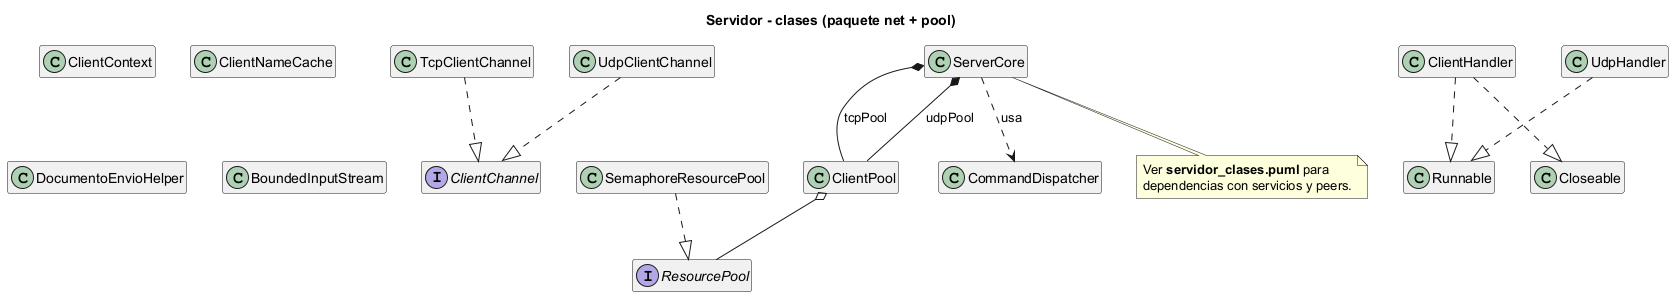

The diagram above was rendered by PlantUML. Its source (embedded in the PNG):
@startuml servidor_clases_net
title Servidor - clases (paquete net + pool)

hide empty members
skinparam classAttributeIconSize 0

interface ClientChannel
class TcpClientChannel
class UdpClientChannel
TcpClientChannel ..|> ClientChannel
UdpClientChannel ..|> ClientChannel

interface ResourcePool
class SemaphoreResourcePool
SemaphoreResourcePool ..|> ResourcePool

class ClientPool
ClientPool o-- ResourcePool

class ServerCore
ServerCore *-- ClientPool : tcpPool
ServerCore *-- ClientPool : udpPool

class CommandDispatcher
class ClientHandler
class UdpHandler

ClientHandler ..|> Runnable
ClientHandler ..|> Closeable
UdpHandler ..|> Runnable

class ClientContext
class ClientNameCache
class DocumentoEnvioHelper
class BoundedInputStream

ServerCore ..> CommandDispatcher : usa
note bottom of ServerCore
  Ver **servidor_clases.puml** para
  dependencias con servicios y peers.
end note

@enduml